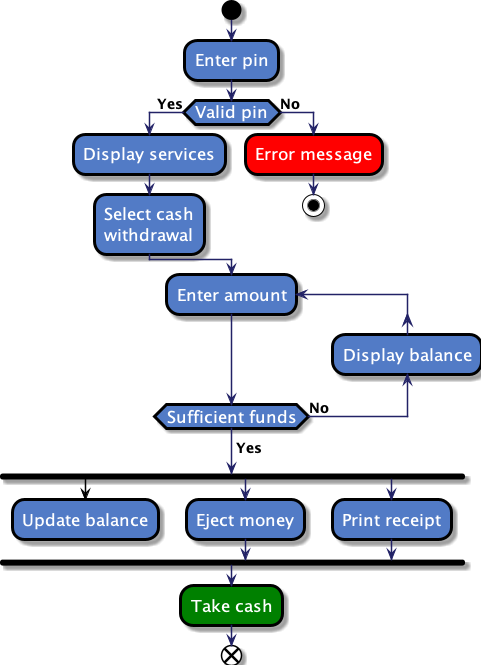

The diagram above was rendered by PlantUML. Its source (embedded in the PNG):
@startuml

' hide the spot
hide stereotype

skinparam useBetaStyle true

skinparam activity {
    ArrowColor #222266
    ArrowFontSize 14
    ArrowFontStyle bold
    BackgroundColor #527BC6
    BorderColor black
    BorderThickness 3
    FontColor white
    FontSize 17
}

start

:Enter pin;

if (Valid pin) then (Yes)
  :Display services;
  :Select cash
  withdrawal;
else (No)
#Red :Error message;
  stop
endif

repeat :Enter amount;
  backward:Display balance;
repeat while (Sufficient funds) is (No)
->Yes;

fork
  :Update balance;
  detach
forkagain
  :Eject money;
forkagain
  :Print receipt;
endfork
#Green:Take cash;
end

@enduml